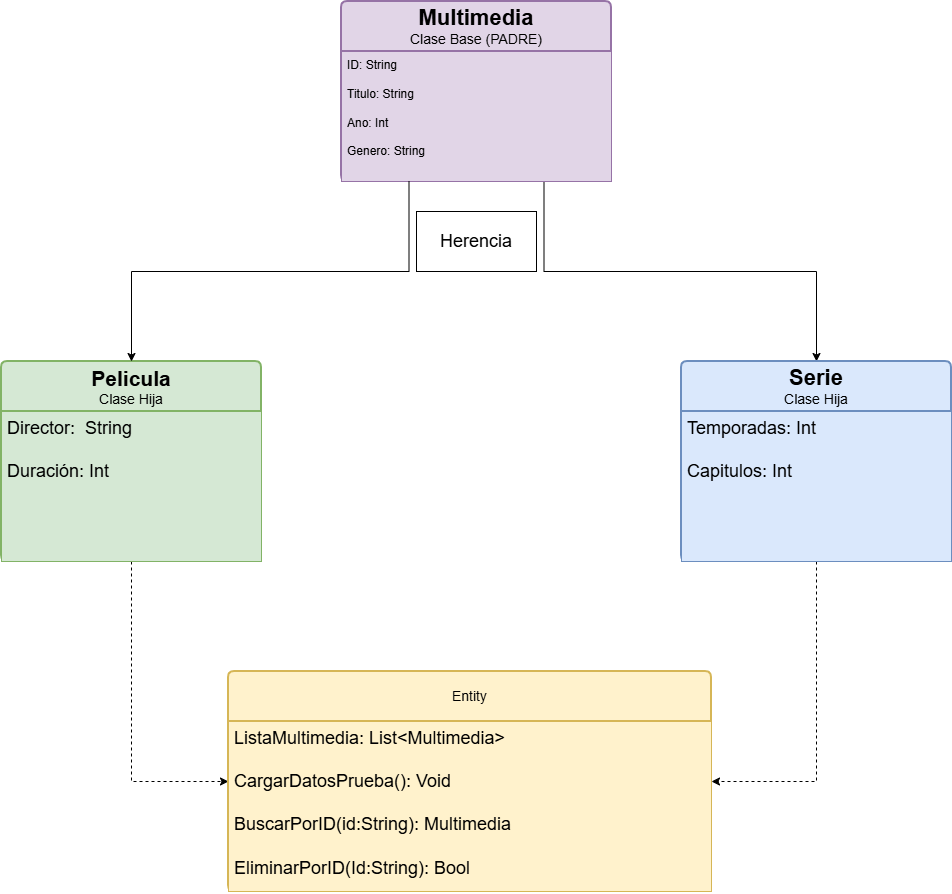

The diagram above was exported from draw.io. Its source (the exported page's mxGraphModel, read from the mxfile embedded in the PNG):
<mxGraphModel dx="1798" dy="926" grid="1" gridSize="10" guides="1" tooltips="1" connect="1" arrows="1" fold="1" page="1" pageScale="1" pageWidth="827" pageHeight="1169" math="0" shadow="0">
  <root>
    <mxCell id="0" />
    <mxCell id="1" parent="0" />
    <mxCell id="HZYAYt2G1mNuPOs3nAcp-50" edge="1" parent="1" source="HZYAYt2G1mNuPOs3nAcp-40" style="edgeStyle=orthogonalEdgeStyle;rounded=0;orthogonalLoop=1;jettySize=auto;html=1;exitX=0.75;exitY=1;exitDx=0;exitDy=0;entryX=0.5;entryY=0;entryDx=0;entryDy=0;" target="HZYAYt2G1mNuPOs3nAcp-44">
      <mxGeometry relative="1" as="geometry" />
    </mxCell>
    <mxCell id="HZYAYt2G1mNuPOs3nAcp-40" parent="1" style="swimlane;childLayout=stackLayout;horizontal=1;startSize=50;horizontalStack=0;rounded=1;fontSize=14;fontStyle=0;strokeWidth=2;resizeParent=0;resizeLast=1;shadow=0;dashed=0;align=center;arcSize=4;whiteSpace=wrap;html=1;fillColor=#e1d5e7;strokeColor=#9673a6;" value="&lt;font style=&quot;font-size: 22px;&quot;&gt;&lt;b&gt;Multimedia&lt;/b&gt;&lt;/font&gt;&lt;div&gt;Clase Base (PADRE)&lt;/div&gt;" vertex="1">
      <mxGeometry height="180" width="270" x="460" y="120" as="geometry" />
    </mxCell>
    <mxCell id="HZYAYt2G1mNuPOs3nAcp-41" parent="HZYAYt2G1mNuPOs3nAcp-40" style="align=left;strokeColor=#9673a6;fillColor=#e1d5e7;spacingLeft=4;spacingRight=4;fontSize=12;verticalAlign=top;resizable=0;rotatable=0;part=1;html=1;whiteSpace=wrap;" value="ID: String&lt;div&gt;&lt;br&gt;&lt;/div&gt;&lt;div&gt;Titulo: String&lt;/div&gt;&lt;div&gt;&lt;br&gt;&lt;/div&gt;&lt;div&gt;Ano: Int&lt;/div&gt;&lt;div&gt;&lt;br&gt;&lt;/div&gt;&lt;div&gt;Genero: String&lt;/div&gt;&lt;div&gt;&lt;br&gt;&lt;/div&gt;&lt;div&gt;&lt;br&gt;&lt;/div&gt;" vertex="1">
      <mxGeometry height="130" width="270" y="50" as="geometry" />
    </mxCell>
    <mxCell id="HZYAYt2G1mNuPOs3nAcp-54" edge="1" parent="1" source="HZYAYt2G1mNuPOs3nAcp-42" style="edgeStyle=orthogonalEdgeStyle;rounded=0;orthogonalLoop=1;jettySize=auto;html=1;exitX=0.5;exitY=1;exitDx=0;exitDy=0;entryX=0;entryY=0.5;entryDx=0;entryDy=0;dashed=1;" target="HZYAYt2G1mNuPOs3nAcp-46">
      <mxGeometry relative="1" as="geometry" />
    </mxCell>
    <mxCell id="HZYAYt2G1mNuPOs3nAcp-42" parent="1" style="swimlane;childLayout=stackLayout;horizontal=1;startSize=50;horizontalStack=0;rounded=1;fontSize=14;fontStyle=0;strokeWidth=2;resizeParent=0;resizeLast=1;shadow=0;dashed=0;align=center;arcSize=4;whiteSpace=wrap;html=1;fillColor=#d5e8d4;strokeColor=#82b366;" value="&lt;font style=&quot;font-size: 21px;&quot;&gt;&lt;b&gt;Pelicula&lt;/b&gt;&lt;/font&gt;&lt;div&gt;Clase Hija&lt;/div&gt;" vertex="1">
      <mxGeometry height="200" width="260" x="120" y="480" as="geometry" />
    </mxCell>
    <mxCell id="HZYAYt2G1mNuPOs3nAcp-43" parent="HZYAYt2G1mNuPOs3nAcp-42" style="align=left;strokeColor=#82b366;fillColor=#d5e8d4;spacingLeft=4;spacingRight=4;fontSize=12;verticalAlign=top;resizable=0;rotatable=0;part=1;html=1;whiteSpace=wrap;" value="&lt;font style=&quot;font-size: 18px;&quot;&gt;Director:&amp;nbsp; String&lt;/font&gt;&lt;div&gt;&lt;font style=&quot;font-size: 18px;&quot;&gt;&lt;br&gt;&lt;/font&gt;&lt;/div&gt;&lt;div&gt;&lt;font style=&quot;font-size: 18px;&quot;&gt;Duración: Int&lt;/font&gt;&lt;/div&gt;" vertex="1">
      <mxGeometry height="150" width="260" y="50" as="geometry" />
    </mxCell>
    <mxCell id="HZYAYt2G1mNuPOs3nAcp-52" edge="1" parent="1" source="HZYAYt2G1mNuPOs3nAcp-44" style="edgeStyle=orthogonalEdgeStyle;rounded=0;orthogonalLoop=1;jettySize=auto;html=1;exitX=0.5;exitY=1;exitDx=0;exitDy=0;entryX=1;entryY=0.5;entryDx=0;entryDy=0;dashed=1;" target="HZYAYt2G1mNuPOs3nAcp-46">
      <mxGeometry relative="1" as="geometry" />
    </mxCell>
    <mxCell id="HZYAYt2G1mNuPOs3nAcp-44" parent="1" style="swimlane;childLayout=stackLayout;horizontal=1;startSize=50;horizontalStack=0;rounded=1;fontSize=14;fontStyle=0;strokeWidth=2;resizeParent=0;resizeLast=1;shadow=0;dashed=0;align=center;arcSize=4;whiteSpace=wrap;html=1;fillColor=#dae8fc;strokeColor=#6c8ebf;" value="&lt;font style=&quot;font-size: 22px;&quot;&gt;&lt;b&gt;Serie&lt;/b&gt;&lt;/font&gt;&lt;div&gt;Clase Hija&lt;/div&gt;" vertex="1">
      <mxGeometry height="200" width="270" x="800" y="480" as="geometry" />
    </mxCell>
    <mxCell id="HZYAYt2G1mNuPOs3nAcp-45" parent="HZYAYt2G1mNuPOs3nAcp-44" style="align=left;strokeColor=#6c8ebf;fillColor=#dae8fc;spacingLeft=4;spacingRight=4;fontSize=12;verticalAlign=top;resizable=0;rotatable=0;part=1;html=1;whiteSpace=wrap;" value="&lt;font style=&quot;font-size: 18px;&quot;&gt;Temporadas: Int&lt;/font&gt;&lt;div&gt;&lt;font style=&quot;font-size: 18px;&quot;&gt;&lt;br&gt;&lt;/font&gt;&lt;/div&gt;&lt;div&gt;&lt;font style=&quot;font-size: 18px;&quot;&gt;Capitulos: Int&lt;/font&gt;&lt;/div&gt;" vertex="1">
      <mxGeometry height="150" width="270" y="50" as="geometry" />
    </mxCell>
    <mxCell id="HZYAYt2G1mNuPOs3nAcp-46" parent="1" style="swimlane;childLayout=stackLayout;horizontal=1;startSize=50;horizontalStack=0;rounded=1;fontSize=14;fontStyle=0;strokeWidth=2;resizeParent=0;resizeLast=1;shadow=0;dashed=0;align=center;arcSize=4;whiteSpace=wrap;html=1;fillColor=#fff2cc;strokeColor=#d6b656;" value="Entity" vertex="1">
      <mxGeometry height="220" width="483" x="347" y="790" as="geometry" />
    </mxCell>
    <mxCell id="HZYAYt2G1mNuPOs3nAcp-47" parent="HZYAYt2G1mNuPOs3nAcp-46" style="align=left;strokeColor=#d6b656;fillColor=#fff2cc;spacingLeft=4;spacingRight=4;fontSize=12;verticalAlign=top;resizable=0;rotatable=0;part=1;html=1;whiteSpace=wrap;" value="&lt;font style=&quot;font-size: 18px;&quot;&gt;ListaMultimedia: List&amp;lt;Multimedia&amp;gt;&lt;/font&gt;&lt;div&gt;&lt;font style=&quot;font-size: 18px;&quot;&gt;&lt;br&gt;&lt;/font&gt;&lt;/div&gt;&lt;div&gt;&lt;font style=&quot;font-size: 18px;&quot;&gt;CargarDatosPrueba(): Void&lt;/font&gt;&lt;/div&gt;&lt;div&gt;&lt;font style=&quot;font-size: 18px;&quot;&gt;&lt;br&gt;&lt;/font&gt;&lt;/div&gt;&lt;div&gt;&lt;font style=&quot;font-size: 18px;&quot;&gt;BuscarPorID(id:String): Multimedia&lt;/font&gt;&lt;/div&gt;&lt;div&gt;&lt;font style=&quot;font-size: 18px;&quot;&gt;&lt;br&gt;&lt;/font&gt;&lt;/div&gt;&lt;div&gt;&lt;font style=&quot;font-size: 18px;&quot;&gt;EliminarPorID(Id:String): Bool&lt;/font&gt;&lt;/div&gt;&lt;div&gt;&lt;br&gt;&lt;/div&gt;" vertex="1">
      <mxGeometry height="170" width="483" y="50" as="geometry" />
    </mxCell>
    <mxCell id="HZYAYt2G1mNuPOs3nAcp-49" edge="1" parent="1" source="HZYAYt2G1mNuPOs3nAcp-41" style="edgeStyle=orthogonalEdgeStyle;rounded=0;orthogonalLoop=1;jettySize=auto;html=1;exitX=0.25;exitY=1;exitDx=0;exitDy=0;entryX=0.5;entryY=0;entryDx=0;entryDy=0;" target="HZYAYt2G1mNuPOs3nAcp-42">
      <mxGeometry relative="1" as="geometry" />
    </mxCell>
    <mxCell id="HZYAYt2G1mNuPOs3nAcp-51" parent="1" style="whiteSpace=wrap;html=1;" value="&lt;font style=&quot;font-size: 18px;&quot;&gt;Herencia&lt;/font&gt;" vertex="1">
      <mxGeometry height="60" width="120" x="535" y="330" as="geometry" />
    </mxCell>
  </root>
</mxGraphModel>